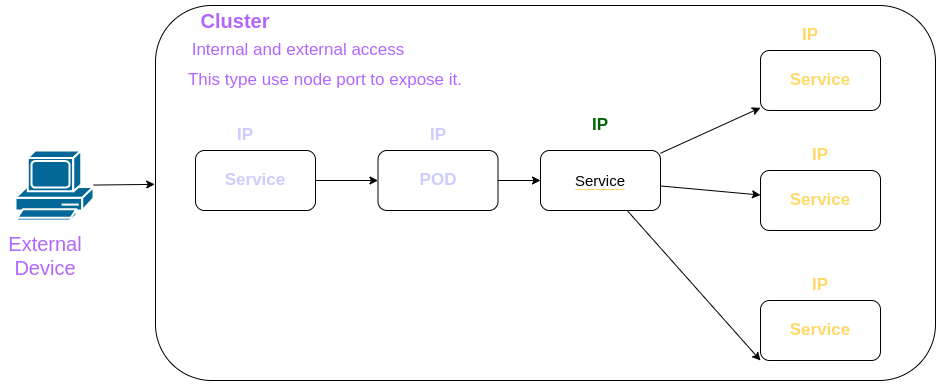

The diagram above was exported from draw.io. Its source (the exported page's mxGraphModel, read from the mxfile embedded in the PNG):
<mxGraphModel dx="1939" dy="747" grid="1" gridSize="10" guides="1" tooltips="1" connect="1" arrows="1" fold="1" page="1" pageScale="1" pageWidth="827" pageHeight="1169" math="0" shadow="0">
  <root>
    <mxCell id="0" />
    <mxCell id="1" parent="0" />
    <mxCell id="2" value="" style="rounded=1;whiteSpace=wrap;html=1;labelBackgroundColor=#FFFFFF;strokeColor=default;fontSize=17;fontColor=#CCCCFF;fillColor=default;gradientColor=none;" vertex="1" parent="1">
      <mxGeometry x="-80" y="1620" width="780" height="375" as="geometry" />
    </mxCell>
    <mxCell id="3" style="edgeStyle=none;rounded=0;orthogonalLoop=1;jettySize=auto;html=1;entryX=0;entryY=0.5;entryDx=0;entryDy=0;fontSize=17;fontColor=#CCCCFF;" edge="1" source="4" target="8" parent="1">
      <mxGeometry relative="1" as="geometry" />
    </mxCell>
    <mxCell id="4" value="POD" style="rounded=1;whiteSpace=wrap;html=1;labelBackgroundColor=#FFFFFF;strokeColor=default;fontSize=17;fontColor=#CCCCFF;fillColor=default;gradientColor=none;fontStyle=1" vertex="1" parent="1">
      <mxGeometry x="142.5" y="1765" width="120" height="60" as="geometry" />
    </mxCell>
    <mxCell id="5" style="rounded=0;orthogonalLoop=1;jettySize=auto;html=1;fontSize=15;fontColor=#FFFFFF;" edge="1" source="8" target="9" parent="1">
      <mxGeometry relative="1" as="geometry" />
    </mxCell>
    <mxCell id="6" style="rounded=0;orthogonalLoop=1;jettySize=auto;html=1;fontSize=15;fontColor=#FFFFFF;" edge="1" source="8" target="10" parent="1">
      <mxGeometry relative="1" as="geometry" />
    </mxCell>
    <mxCell id="7" style="rounded=0;orthogonalLoop=1;jettySize=auto;html=1;entryX=0;entryY=1;entryDx=0;entryDy=0;fontSize=15;fontColor=#FFFFFF;" edge="1" source="8" target="11" parent="1">
      <mxGeometry relative="1" as="geometry" />
    </mxCell>
    <mxCell id="8" value="&lt;span style=&quot;background-color: rgb(255, 255, 255);&quot;&gt;&lt;font color=&quot;#000000&quot;&gt;Service&lt;/font&gt;&lt;/span&gt;" style="rounded=1;whiteSpace=wrap;html=1;labelBackgroundColor=#FFD966;strokeColor=default;fontSize=15;fontColor=#FFFFFF;fillColor=default;gradientColor=none;" vertex="1" parent="1">
      <mxGeometry x="305" y="1765" width="120" height="60" as="geometry" />
    </mxCell>
    <mxCell id="9" value="Service" style="rounded=1;whiteSpace=wrap;html=1;labelBackgroundColor=#FFFFFF;strokeColor=default;fontSize=17;fontColor=#FFD966;fillColor=default;gradientColor=none;fontStyle=1" vertex="1" parent="1">
      <mxGeometry x="525" y="1665" width="120" height="60" as="geometry" />
    </mxCell>
    <mxCell id="10" value="Service" style="rounded=1;whiteSpace=wrap;html=1;labelBackgroundColor=#FFFFFF;strokeColor=default;fontSize=17;fontColor=#FFD966;fillColor=default;gradientColor=none;fontStyle=1" vertex="1" parent="1">
      <mxGeometry x="525" y="1785" width="120" height="60" as="geometry" />
    </mxCell>
    <mxCell id="11" value="Service" style="rounded=1;whiteSpace=wrap;html=1;labelBackgroundColor=#FFFFFF;strokeColor=default;fontSize=17;fontColor=#FFD966;fillColor=default;gradientColor=none;fontStyle=1" vertex="1" parent="1">
      <mxGeometry x="525" y="1915" width="120" height="60" as="geometry" />
    </mxCell>
    <mxCell id="12" value="IP" style="text;html=1;strokeColor=none;fillColor=none;align=center;verticalAlign=middle;whiteSpace=wrap;rounded=0;labelBackgroundColor=#FFFFFF;fontSize=17;fontColor=#006600;fontStyle=1" vertex="1" parent="1">
      <mxGeometry x="335" y="1725" width="60" height="30" as="geometry" />
    </mxCell>
    <mxCell id="13" value="IP" style="text;html=1;strokeColor=none;fillColor=none;align=center;verticalAlign=middle;whiteSpace=wrap;rounded=0;labelBackgroundColor=#FFFFFF;fontSize=17;fontColor=#CCCCFF;fontStyle=1" vertex="1" parent="1">
      <mxGeometry x="172.5" y="1735" width="60" height="30" as="geometry" />
    </mxCell>
    <mxCell id="14" value="IP" style="text;html=1;strokeColor=none;fillColor=none;align=center;verticalAlign=middle;whiteSpace=wrap;rounded=0;labelBackgroundColor=#FFFFFF;fontSize=17;fontColor=#FFD966;fontStyle=1" vertex="1" parent="1">
      <mxGeometry x="545" y="1635" width="60" height="30" as="geometry" />
    </mxCell>
    <mxCell id="15" value="IP" style="text;html=1;strokeColor=none;fillColor=none;align=center;verticalAlign=middle;whiteSpace=wrap;rounded=0;labelBackgroundColor=#FFFFFF;fontSize=17;fontColor=#FFD966;fontStyle=1" vertex="1" parent="1">
      <mxGeometry x="555" y="1755" width="60" height="30" as="geometry" />
    </mxCell>
    <mxCell id="16" value="IP" style="text;html=1;strokeColor=none;fillColor=none;align=center;verticalAlign=middle;whiteSpace=wrap;rounded=0;labelBackgroundColor=#FFFFFF;fontSize=17;fontColor=#FFD966;fontStyle=1" vertex="1" parent="1">
      <mxGeometry x="555" y="1885" width="60" height="30" as="geometry" />
    </mxCell>
    <mxCell id="17" style="edgeStyle=none;rounded=0;orthogonalLoop=1;jettySize=auto;html=1;fontSize=17;fontColor=#CCCCFF;" edge="1" source="18" target="4" parent="1">
      <mxGeometry relative="1" as="geometry" />
    </mxCell>
    <mxCell id="18" value="Service" style="rounded=1;whiteSpace=wrap;html=1;labelBackgroundColor=#FFFFFF;strokeColor=default;fontSize=17;fontColor=#CCCCFF;fillColor=default;gradientColor=none;fontStyle=1" vertex="1" parent="1">
      <mxGeometry x="-40" y="1765" width="120" height="60" as="geometry" />
    </mxCell>
    <mxCell id="19" value="IP" style="text;html=1;strokeColor=none;fillColor=none;align=center;verticalAlign=middle;whiteSpace=wrap;rounded=0;labelBackgroundColor=#FFFFFF;fontSize=17;fontColor=#CCCCFF;fontStyle=1" vertex="1" parent="1">
      <mxGeometry x="-20" y="1735" width="60" height="30" as="geometry" />
    </mxCell>
    <mxCell id="20" style="edgeStyle=none;rounded=0;orthogonalLoop=1;jettySize=auto;html=1;entryX=-0.001;entryY=0.477;entryDx=0;entryDy=0;entryPerimeter=0;fontSize=17;fontColor=#CCCCFF;" edge="1" source="21" target="2" parent="1">
      <mxGeometry relative="1" as="geometry" />
    </mxCell>
    <mxCell id="21" value="" style="shape=mxgraph.cisco.computers_and_peripherals.pc;html=1;pointerEvents=1;dashed=0;fillColor=#036897;strokeColor=#ffffff;strokeWidth=2;verticalLabelPosition=bottom;verticalAlign=top;align=center;outlineConnect=0;labelBackgroundColor=#FFFFFF;fontSize=17;fontColor=#CCCCFF;" vertex="1" parent="1">
      <mxGeometry x="-220" y="1765" width="78" height="70" as="geometry" />
    </mxCell>
    <mxCell id="22" value="Cluster" style="text;html=1;strokeColor=none;fillColor=none;align=center;verticalAlign=middle;whiteSpace=wrap;rounded=0;labelBackgroundColor=#FFFFFF;fontSize=20;fontColor=#B266FF;fontStyle=1" vertex="1" parent="1">
      <mxGeometry x="-30" y="1620" width="60" height="30" as="geometry" />
    </mxCell>
    <mxCell id="23" value="External Device" style="text;html=1;strokeColor=none;fillColor=none;align=center;verticalAlign=middle;whiteSpace=wrap;rounded=0;labelBackgroundColor=#FFFFFF;fontSize=20;fontColor=#B266FF;" vertex="1" parent="1">
      <mxGeometry x="-230" y="1845" width="80" height="50" as="geometry" />
    </mxCell>
    <mxCell id="24" value="Internal and external access" style="text;html=1;strokeColor=none;fillColor=none;align=center;verticalAlign=middle;whiteSpace=wrap;rounded=0;labelBackgroundColor=#FFFFFF;fontSize=17;fontColor=#B266FF;" vertex="1" parent="1">
      <mxGeometry x="-52.5" y="1650" width="230" height="30" as="geometry" />
    </mxCell>
    <mxCell id="25" value="This type use node port to expose it." style="text;html=1;strokeColor=none;fillColor=none;align=center;verticalAlign=middle;whiteSpace=wrap;rounded=0;labelBackgroundColor=#FFFFFF;fontSize=17;fontColor=#B266FF;" vertex="1" parent="1">
      <mxGeometry x="-50" y="1680" width="280" height="30" as="geometry" />
    </mxCell>
  </root>
</mxGraphModel>